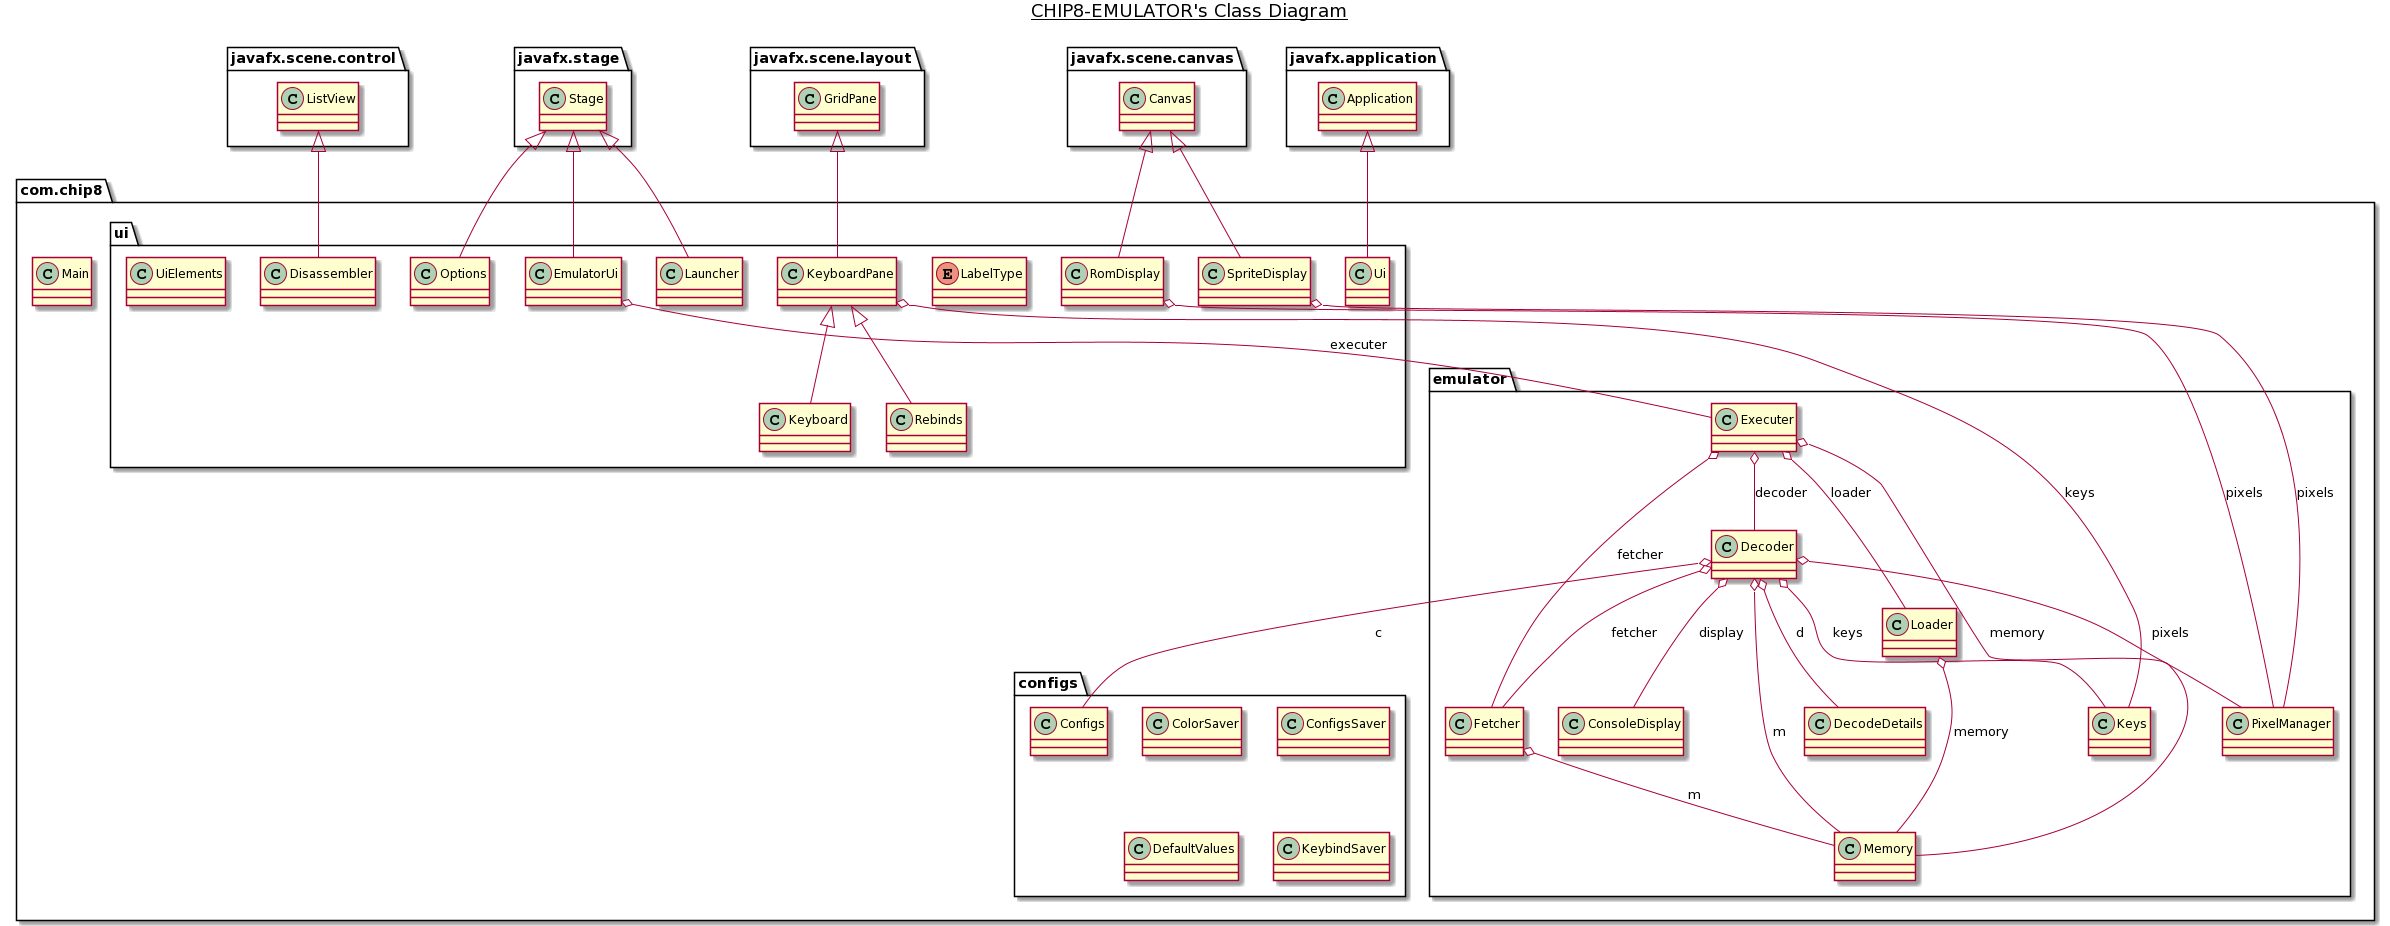

The diagram above was rendered by PlantUML. Its source (embedded in the PNG):
@startuml
title __CHIP8-EMULATOR's Class Diagram__\n

  namespace com.chip8 {
    class com.chip8.Main {
    }
  }
  

  namespace com.chip8 {
    namespace configs {
      class com.chip8.configs.ColorSaver {
      }
    }
  }
  

  namespace com.chip8 {
    namespace configs {
      class com.chip8.configs.Configs {
      }
    }
  }
  

  namespace com.chip8 {
    namespace configs {
      class com.chip8.configs.ConfigsSaver {
      }
    }
  }
  

  namespace com.chip8 {
    namespace configs {
      class com.chip8.configs.DefaultValues {
      }
    }
  }
  

  namespace com.chip8 {
    namespace configs {
      class com.chip8.configs.KeybindSaver {
      }
    }
  }
  

  namespace com.chip8 {
    namespace emulator {
      class com.chip8.emulator.ConsoleDisplay {
      }
    }
  }
  

  namespace com.chip8 {
    namespace emulator {
      class com.chip8.emulator.DecodeDetails {
      }
    }
  }
  

  namespace com.chip8 {
    namespace emulator {
      class com.chip8.emulator.Decoder {
      }
    }
  }
  

  namespace com.chip8 {
    namespace emulator {
      class com.chip8.emulator.Executer {
      }
    }
  }
  

  namespace com.chip8 {
    namespace emulator {
      class com.chip8.emulator.Fetcher {
      }
    }
  }
  

  namespace com.chip8 {
    namespace emulator {
      class com.chip8.emulator.Keys {
      }
    }
  }
  

  namespace com.chip8 {
    namespace emulator {
      class com.chip8.emulator.Loader {
      }
    }
  }
  

  namespace com.chip8 {
    namespace emulator {
      class com.chip8.emulator.Memory {
      }
    }
  }
  

  namespace com.chip8 {
    namespace emulator {
      class com.chip8.emulator.PixelManager {
      }
    }
  }
  

  namespace com.chip8 {
    namespace ui {
      class com.chip8.ui.Disassembler {
      }
    }
  }
  

  namespace com.chip8 {
    namespace ui {
      class com.chip8.ui.EmulatorUi {
      }
    }
  }
  

  namespace com.chip8 {
    namespace ui {
      class com.chip8.ui.Keyboard {
      }
    }
  }
  

  namespace com.chip8 {
    namespace ui {
      class com.chip8.ui.KeyboardPane {
      }
    }
  }
  

  namespace com.chip8 {
    namespace ui {
      enum LabelType {
      }
    }
  }
  

  namespace com.chip8 {
    namespace ui {
      class com.chip8.ui.Launcher {
      }
    }
  }
  

  namespace com.chip8 {
    namespace ui {
      class com.chip8.ui.Options {
      }
    }
  }
  

  namespace com.chip8 {
    namespace ui {
      class com.chip8.ui.Rebinds {
      }
    }
  }
  

  namespace com.chip8 {
    namespace ui {
      class com.chip8.ui.RomDisplay {
      }
    }
  }
  

  namespace com.chip8 {
    namespace ui {
      class com.chip8.ui.SpriteDisplay {
      }
    }
  }
  

  namespace com.chip8 {
    namespace ui {
      class com.chip8.ui.Ui {
      }
    }
  }
  

  namespace com.chip8 {
    namespace ui {
      class com.chip8.ui.UiElements {
      }
    }
  }
  

  com.chip8.emulator.Decoder o-- com.chip8.configs.Configs : c
  com.chip8.emulator.Decoder o-- com.chip8.emulator.DecodeDetails : d
  com.chip8.emulator.Decoder o-- com.chip8.emulator.ConsoleDisplay : display
  com.chip8.emulator.Decoder o-- com.chip8.emulator.Fetcher : fetcher
  com.chip8.emulator.Decoder o-- com.chip8.emulator.Keys : keys
  com.chip8.emulator.Decoder o-- com.chip8.emulator.Memory : m
  com.chip8.emulator.Decoder o-- com.chip8.emulator.PixelManager : pixels
  com.chip8.emulator.Executer o-- com.chip8.emulator.Decoder : decoder
  com.chip8.emulator.Executer o-- com.chip8.emulator.Fetcher : fetcher
  com.chip8.emulator.Executer o-- com.chip8.emulator.Loader : loader
  com.chip8.emulator.Executer o-- com.chip8.emulator.Memory : memory
  com.chip8.emulator.Fetcher o-- com.chip8.emulator.Memory : m
  com.chip8.emulator.Loader o-- com.chip8.emulator.Memory : memory
  com.chip8.ui.Disassembler -up-|> javafx.scene.control.ListView
  com.chip8.ui.EmulatorUi -up-|> javafx.stage.Stage
  com.chip8.ui.EmulatorUi o-- com.chip8.emulator.Executer : executer
  com.chip8.ui.Keyboard -up-|> com.chip8.ui.KeyboardPane
  com.chip8.ui.KeyboardPane -up-|> javafx.scene.layout.GridPane
  com.chip8.ui.KeyboardPane o-- com.chip8.emulator.Keys : keys
  com.chip8.ui.Launcher -up-|> javafx.stage.Stage
  com.chip8.ui.Options -up-|> javafx.stage.Stage
  com.chip8.ui.Rebinds -up-|> com.chip8.ui.KeyboardPane
  com.chip8.ui.RomDisplay -up-|> javafx.scene.canvas.Canvas
  com.chip8.ui.RomDisplay o-- com.chip8.emulator.PixelManager : pixels
  com.chip8.ui.SpriteDisplay -up-|> javafx.scene.canvas.Canvas
  com.chip8.ui.SpriteDisplay o-- com.chip8.emulator.PixelManager : pixels
  com.chip8.ui.Ui -up-|> javafx.application.Application
@enduml